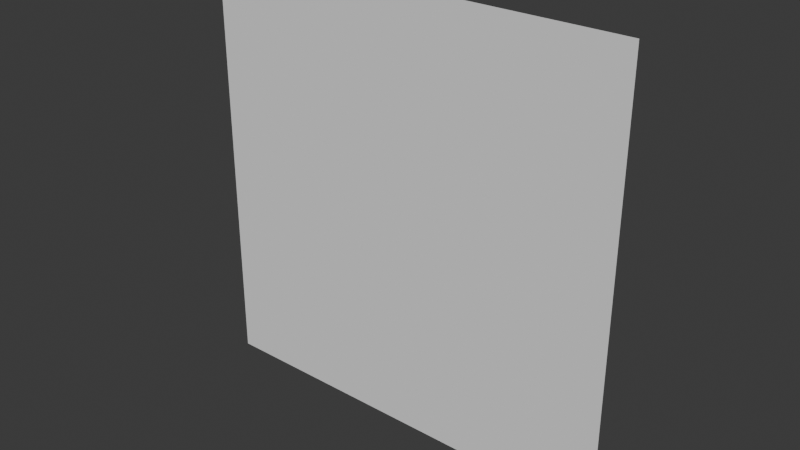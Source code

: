 # Source: Wall_2x2.blend  (saved by Blender 4.4.32; exported with 4.5.12 LTS)
import bpy
from mathutils import Matrix  # noqa: F401  (used for matrix-valued properties, if any)

bpy.ops.wm.read_factory_settings(use_empty=True)
scene = bpy.context.scene
scene.name = 'Scene'

# ---- collections
col_collection = bpy.data.collections.new('Collection'); scene.collection.children.link(col_collection)

# ---- world
world_world = bpy.data.worlds.new('World'); scene.world = world_world
world_world.use_nodes = True; world_world.node_tree.nodes.clear()
_N = world_world.node_tree.nodes; _L = world_world.node_tree.links
n0 = _N.new('ShaderNodeOutputWorld'); n0.name = 'World Output'; n0.location = (300, 300)
n1 = _N.new('ShaderNodeBackground'); n1.name = 'Background'; n1.location = (10, 300)
n1.inputs[0].default_value = (0.05088, 0.05088, 0.05088, 1.0)
_L.new(n1.outputs[0], n0.inputs[0])
n0.is_active_output = True
world_world.color = (0.05088, 0.05088, 0.05088)
world_world.sun_shadow_jitter_overblur = 0.0

# ---- meshes
me_plane = bpy.data.meshes.new('Plane')
me_plane.from_pydata([(0.0, 0.0, 0.0), (2.0, 0.0, 0.0), (0.0, 0.0, 2.0), (2.0, 0.0, 2.0)], [], [(0, 1, 3, 2)])
_uv = me_plane.uv_layers.new(name='UVMap')
_uv.uv.foreach_set('vector', [1.0, 8.941e-08, 1.0, 1.0, 4.371e-08, 1.0, 1.192e-07, 1.391e-08])
me_plane.update()

# ---- objects
ob_plane = bpy.data.objects.new('Plane', me_plane)

# ---- transforms, parenting, visibility, modifiers, constraints
ob_plane.location = (0.0, 0.0, 0.0)

# ---- collection membership
col_collection.objects.link(ob_plane)

# ---- scene / render settings (as saved in the file)
scene.frame_start = 1; scene.frame_end = 250; scene.frame_set(1)
scene.render.engine = 'BLENDER_EEVEE_NEXT'
bpy.context.view_layer.update()

# ---- added for rendering (the .blend has no active camera and no usable light): camera, sun
cam_auto = bpy.data.cameras.new('AutoCamera')
cam_auto.lens = 50.0
cam_auto.sensor_width = 36.0
cam_auto.clip_end = 1000.0
ob_auto_camera = bpy.data.objects.new('AutoCamera', cam_auto)
scene.collection.objects.link(ob_auto_camera)
ob_auto_camera.location = (3.61693, -3.14032, 3.09354)
ob_auto_camera.rotation_euler = (1.09748, -7.21219e-08, 0.694738)
scene.camera = ob_auto_camera
light_auto_sun = bpy.data.lights.new('AutoSun', 'SUN')
light_auto_sun.energy = 3.0
light_auto_sun.angle = 0.0523599
ob_auto_sun = bpy.data.objects.new('AutoSun', light_auto_sun)
scene.collection.objects.link(ob_auto_sun)
ob_auto_sun.rotation_euler = (0.872665, 0.174533, 0.523599)
bpy.context.view_layer.update()
